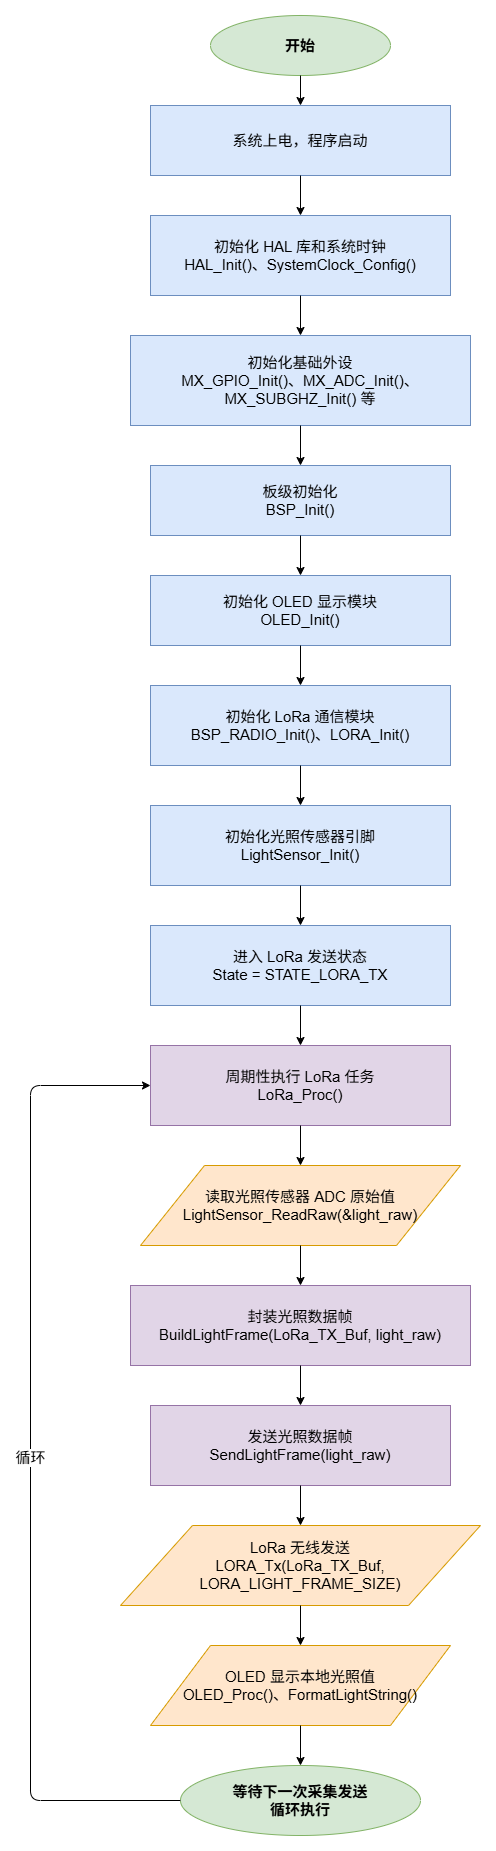

The diagram above was exported from draw.io. Its source (the exported page's mxGraphModel, read from the mxfile embedded in the PNG):
<mxGraphModel dx="1022" dy="707" grid="1" gridSize="10" guides="1" tooltips="1" connect="1" arrows="1" fold="1" page="1" pageScale="1" pageWidth="1169" pageHeight="2700" math="0" shadow="0">
  <root>
    <mxCell id="0" />
    <mxCell id="1" parent="0" />
    <mxCell id="tx2" parent="1" style="ellipse;whiteSpace=wrap;html=1;fillColor=#d5e8d4;strokeColor=#82b366;fontStyle=1;fontSize=15;" value="开始" vertex="1">
      <mxGeometry height="60" width="180" x="380" y="40" as="geometry" />
    </mxCell>
    <mxCell id="tx3" parent="1" style="rounded=0;whiteSpace=wrap;html=1;fillColor=#dae8fc;strokeColor=#6c8ebf;fontSize=15;" value="系统上电，程序启动" vertex="1">
      <mxGeometry height="70" width="300" x="320" y="130" as="geometry" />
    </mxCell>
    <mxCell id="tx4" parent="1" style="rounded=0;whiteSpace=wrap;html=1;fillColor=#dae8fc;strokeColor=#6c8ebf;fontSize=15;" value="初始化 HAL 库和系统时钟&#10;HAL_Init()、SystemClock_Config()" vertex="1">
      <mxGeometry height="80" width="300" x="320" y="240" as="geometry" />
    </mxCell>
    <mxCell id="tx5" parent="1" style="rounded=0;whiteSpace=wrap;html=1;fillColor=#dae8fc;strokeColor=#6c8ebf;fontSize=15;" value="初始化基础外设&#10;MX_GPIO_Init()、MX_ADC_Init()、MX_SUBGHZ_Init() 等" vertex="1">
      <mxGeometry height="90" width="340" x="300" y="360" as="geometry" />
    </mxCell>
    <mxCell id="tx6" parent="1" style="rounded=0;whiteSpace=wrap;html=1;fillColor=#dae8fc;strokeColor=#6c8ebf;fontSize=15;" value="板级初始化&#10;BSP_Init()" vertex="1">
      <mxGeometry height="70" width="300" x="320" y="490" as="geometry" />
    </mxCell>
    <mxCell id="tx7" parent="1" style="rounded=0;whiteSpace=wrap;html=1;fillColor=#dae8fc;strokeColor=#6c8ebf;fontSize=15;" value="初始化 OLED 显示模块&#10;OLED_Init()" vertex="1">
      <mxGeometry height="70" width="300" x="320" y="600" as="geometry" />
    </mxCell>
    <mxCell id="tx8" parent="1" style="rounded=0;whiteSpace=wrap;html=1;fillColor=#dae8fc;strokeColor=#6c8ebf;fontSize=15;" value="初始化 LoRa 通信模块&#10;BSP_RADIO_Init()、LORA_Init()" vertex="1">
      <mxGeometry height="80" width="300" x="320" y="710" as="geometry" />
    </mxCell>
    <mxCell id="tx9" parent="1" style="rounded=0;whiteSpace=wrap;html=1;fillColor=#dae8fc;strokeColor=#6c8ebf;fontSize=15;" value="初始化光照传感器引脚&#10;LightSensor_Init()" vertex="1">
      <mxGeometry height="80" width="300" x="320" y="830" as="geometry" />
    </mxCell>
    <mxCell id="tx10" parent="1" style="rounded=0;whiteSpace=wrap;html=1;fillColor=#dae8fc;strokeColor=#6c8ebf;fontSize=15;" value="进入 LoRa 发送状态&#10;State = STATE_LORA_TX" vertex="1">
      <mxGeometry height="80" width="300" x="320" y="950" as="geometry" />
    </mxCell>
    <mxCell id="tx11" parent="1" style="rounded=0;whiteSpace=wrap;html=1;fillColor=#e1d5e7;strokeColor=#9673a6;double=1;fontSize=15;" value="周期性执行 LoRa 任务&#10;LoRa_Proc()" vertex="1">
      <mxGeometry height="80" width="300" x="320" y="1070" as="geometry" />
    </mxCell>
    <mxCell id="tx12" parent="1" style="shape=parallelogram;perimeter=parallelogramPerimeter;whiteSpace=wrap;html=1;fillColor=#ffe6cc;strokeColor=#d79b00;fontSize=15;" value="读取光照传感器 ADC 原始值&#10;LightSensor_ReadRaw(&amp;light_raw)" vertex="1">
      <mxGeometry height="80" width="320" x="310" y="1190" as="geometry" />
    </mxCell>
    <mxCell id="tx13" parent="1" style="rounded=0;whiteSpace=wrap;html=1;fillColor=#e1d5e7;strokeColor=#9673a6;double=1;fontSize=15;" value="封装光照数据帧&#10;BuildLightFrame(LoRa_TX_Buf, light_raw)" vertex="1">
      <mxGeometry height="80" width="340" x="300" y="1310" as="geometry" />
    </mxCell>
    <mxCell id="tx14" parent="1" style="rounded=0;whiteSpace=wrap;html=1;fillColor=#e1d5e7;strokeColor=#9673a6;double=1;fontSize=15;" value="发送光照数据帧&#10;SendLightFrame(light_raw)" vertex="1">
      <mxGeometry height="80" width="300" x="320" y="1430" as="geometry" />
    </mxCell>
    <mxCell id="tx15" parent="1" style="shape=parallelogram;perimeter=parallelogramPerimeter;whiteSpace=wrap;html=1;fillColor=#ffe6cc;strokeColor=#d79b00;fontSize=15;" value="LoRa 无线发送&#10;LORA_Tx(LoRa_TX_Buf, LORA_LIGHT_FRAME_SIZE)" vertex="1">
      <mxGeometry height="80" width="360" x="290" y="1550" as="geometry" />
    </mxCell>
    <mxCell id="tx16" parent="1" style="shape=parallelogram;perimeter=parallelogramPerimeter;whiteSpace=wrap;html=1;fillColor=#ffe6cc;strokeColor=#d79b00;fontSize=15;" value="OLED 显示本地光照值&#10;OLED_Proc()、FormatLightString()" vertex="1">
      <mxGeometry height="80" width="300" x="320" y="1670" as="geometry" />
    </mxCell>
    <mxCell id="tx17" parent="1" style="ellipse;whiteSpace=wrap;html=1;fillColor=#d5e8d4;strokeColor=#82b366;fontStyle=1;fontSize=15;" value="等待下一次采集发送&#10;循环执行" vertex="1">
      <mxGeometry height="70" width="240" x="350" y="1790" as="geometry" />
    </mxCell>
    <mxCell id="tx30" edge="1" parent="1" source="tx2" style="edgeStyle=orthogonalEdgeStyle;rounded=1;orthogonalLoop=1;jettySize=auto;html=1;exitX=0.5;exitY=1;exitDx=0;exitDy=0;entryX=0.5;entryY=0;entryDx=0;entryDy=0;fontSize=15;" target="tx3" value="">
      <mxGeometry relative="1" as="geometry" />
    </mxCell>
    <mxCell id="tx31" edge="1" parent="1" source="tx3" style="edgeStyle=orthogonalEdgeStyle;rounded=1;orthogonalLoop=1;jettySize=auto;html=1;exitX=0.5;exitY=1;exitDx=0;exitDy=0;entryX=0.5;entryY=0;entryDx=0;entryDy=0;fontSize=15;" target="tx4" value="">
      <mxGeometry relative="1" as="geometry" />
    </mxCell>
    <mxCell id="tx32" edge="1" parent="1" source="tx4" style="edgeStyle=orthogonalEdgeStyle;rounded=1;orthogonalLoop=1;jettySize=auto;html=1;exitX=0.5;exitY=1;exitDx=0;exitDy=0;entryX=0.5;entryY=0;entryDx=0;entryDy=0;fontSize=15;" target="tx5" value="">
      <mxGeometry relative="1" as="geometry" />
    </mxCell>
    <mxCell id="tx33" edge="1" parent="1" source="tx5" style="edgeStyle=orthogonalEdgeStyle;rounded=1;orthogonalLoop=1;jettySize=auto;html=1;exitX=0.5;exitY=1;exitDx=0;exitDy=0;entryX=0.5;entryY=0;entryDx=0;entryDy=0;fontSize=15;" target="tx6" value="">
      <mxGeometry relative="1" as="geometry" />
    </mxCell>
    <mxCell id="tx34" edge="1" parent="1" source="tx6" style="edgeStyle=orthogonalEdgeStyle;rounded=1;orthogonalLoop=1;jettySize=auto;html=1;exitX=0.5;exitY=1;exitDx=0;exitDy=0;entryX=0.5;entryY=0;entryDx=0;entryDy=0;fontSize=15;" target="tx7" value="">
      <mxGeometry relative="1" as="geometry" />
    </mxCell>
    <mxCell id="tx35" edge="1" parent="1" source="tx7" style="edgeStyle=orthogonalEdgeStyle;rounded=1;orthogonalLoop=1;jettySize=auto;html=1;exitX=0.5;exitY=1;exitDx=0;exitDy=0;entryX=0.5;entryY=0;entryDx=0;entryDy=0;fontSize=15;" target="tx8" value="">
      <mxGeometry relative="1" as="geometry" />
    </mxCell>
    <mxCell id="tx36" edge="1" parent="1" source="tx8" style="edgeStyle=orthogonalEdgeStyle;rounded=1;orthogonalLoop=1;jettySize=auto;html=1;exitX=0.5;exitY=1;exitDx=0;exitDy=0;entryX=0.5;entryY=0;entryDx=0;entryDy=0;fontSize=15;" target="tx9" value="">
      <mxGeometry relative="1" as="geometry" />
    </mxCell>
    <mxCell id="tx37" edge="1" parent="1" source="tx9" style="edgeStyle=orthogonalEdgeStyle;rounded=1;orthogonalLoop=1;jettySize=auto;html=1;exitX=0.5;exitY=1;exitDx=0;exitDy=0;entryX=0.5;entryY=0;entryDx=0;entryDy=0;fontSize=15;" target="tx10" value="">
      <mxGeometry relative="1" as="geometry" />
    </mxCell>
    <mxCell id="tx38" edge="1" parent="1" source="tx10" style="edgeStyle=orthogonalEdgeStyle;rounded=1;orthogonalLoop=1;jettySize=auto;html=1;exitX=0.5;exitY=1;exitDx=0;exitDy=0;entryX=0.5;entryY=0;entryDx=0;entryDy=0;fontSize=15;" target="tx11" value="">
      <mxGeometry relative="1" as="geometry" />
    </mxCell>
    <mxCell id="tx39" edge="1" parent="1" source="tx11" style="edgeStyle=orthogonalEdgeStyle;rounded=1;orthogonalLoop=1;jettySize=auto;html=1;exitX=0.5;exitY=1;exitDx=0;exitDy=0;entryX=0.5;entryY=0;entryDx=0;entryDy=0;fontSize=15;" target="tx12" value="">
      <mxGeometry relative="1" as="geometry" />
    </mxCell>
    <mxCell id="tx40" edge="1" parent="1" source="tx12" style="edgeStyle=orthogonalEdgeStyle;rounded=1;orthogonalLoop=1;jettySize=auto;html=1;exitX=0.5;exitY=1;exitDx=0;exitDy=0;entryX=0.5;entryY=0;entryDx=0;entryDy=0;fontSize=15;" target="tx13" value="">
      <mxGeometry relative="1" as="geometry" />
    </mxCell>
    <mxCell id="tx41" edge="1" parent="1" source="tx13" style="edgeStyle=orthogonalEdgeStyle;rounded=1;orthogonalLoop=1;jettySize=auto;html=1;exitX=0.5;exitY=1;exitDx=0;exitDy=0;entryX=0.5;entryY=0;entryDx=0;entryDy=0;fontSize=15;" target="tx14" value="">
      <mxGeometry relative="1" as="geometry" />
    </mxCell>
    <mxCell id="tx42" edge="1" parent="1" source="tx14" style="edgeStyle=orthogonalEdgeStyle;rounded=1;orthogonalLoop=1;jettySize=auto;html=1;exitX=0.5;exitY=1;exitDx=0;exitDy=0;entryX=0.5;entryY=0;entryDx=0;entryDy=0;fontSize=15;" target="tx15" value="">
      <mxGeometry relative="1" as="geometry" />
    </mxCell>
    <mxCell id="tx43" edge="1" parent="1" source="tx15" style="edgeStyle=orthogonalEdgeStyle;rounded=1;orthogonalLoop=1;jettySize=auto;html=1;exitX=0.5;exitY=1;exitDx=0;exitDy=0;entryX=0.5;entryY=0;entryDx=0;entryDy=0;fontSize=15;" target="tx16" value="">
      <mxGeometry relative="1" as="geometry" />
    </mxCell>
    <mxCell id="tx44" edge="1" parent="1" source="tx16" style="edgeStyle=orthogonalEdgeStyle;rounded=1;orthogonalLoop=1;jettySize=auto;html=1;exitX=0.5;exitY=1;exitDx=0;exitDy=0;entryX=0.5;entryY=0;entryDx=0;entryDy=0;fontSize=15;" target="tx17" value="">
      <mxGeometry relative="1" as="geometry" />
    </mxCell>
    <mxCell id="tx45" edge="1" parent="1" source="tx17" style="edgeStyle=orthogonalEdgeStyle;rounded=1;orthogonalLoop=1;jettySize=auto;html=1;exitX=0;exitY=0.5;exitDx=0;exitDy=0;entryX=0;entryY=0.5;entryDx=0;entryDy=0;fontSize=15;" target="tx11" value="循环">
      <mxGeometry relative="1" as="geometry">
        <Array as="points">
          <mxPoint x="200" y="1825" />
          <mxPoint x="200" y="1110" />
        </Array>
      </mxGeometry>
    </mxCell>
  </root>
</mxGraphModel>